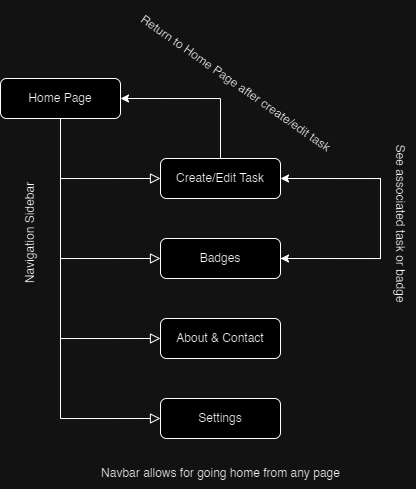

The diagram above was exported from draw.io. Its source (the exported page's mxGraphModel, read from the mxfile embedded in the PNG):
<mxGraphModel dx="546" dy="789" grid="1" gridSize="10" guides="1" tooltips="1" connect="1" arrows="1" fold="1" page="1" pageScale="1" pageWidth="827" pageHeight="1169" math="0" shadow="0">
  <root>
    <mxCell id="WIyWlLk6GJQsqaUBKTNV-0" />
    <mxCell id="WIyWlLk6GJQsqaUBKTNV-1" parent="WIyWlLk6GJQsqaUBKTNV-0" />
    <mxCell id="WIyWlLk6GJQsqaUBKTNV-2" value="" style="rounded=0;html=1;jettySize=auto;orthogonalLoop=1;fontSize=11;endArrow=block;endFill=0;endSize=8;strokeWidth=1;shadow=0;labelBackgroundColor=none;edgeStyle=orthogonalEdgeStyle;entryX=0;entryY=0.5;entryDx=0;entryDy=0;exitX=0.5;exitY=1;exitDx=0;exitDy=0;" parent="WIyWlLk6GJQsqaUBKTNV-1" source="WIyWlLk6GJQsqaUBKTNV-3" edge="1">
      <mxGeometry relative="1" as="geometry">
        <mxPoint x="200" y="130" as="sourcePoint" />
        <mxPoint x="300" y="340.0000000000001" as="targetPoint" />
        <Array as="points">
          <mxPoint x="200" y="340" />
        </Array>
      </mxGeometry>
    </mxCell>
    <mxCell id="WIyWlLk6GJQsqaUBKTNV-3" value="Home Page" style="rounded=1;whiteSpace=wrap;html=1;fontSize=12;glass=0;strokeWidth=1;shadow=0;" parent="WIyWlLk6GJQsqaUBKTNV-1" vertex="1">
      <mxGeometry x="140" y="80" width="120" height="40" as="geometry" />
    </mxCell>
    <mxCell id="WIyWlLk6GJQsqaUBKTNV-7" value="Create/Edit Task" style="rounded=1;whiteSpace=wrap;html=1;fontSize=12;glass=0;strokeWidth=1;shadow=0;" parent="WIyWlLk6GJQsqaUBKTNV-1" vertex="1">
      <mxGeometry x="300" y="160" width="120" height="40" as="geometry" />
    </mxCell>
    <mxCell id="WIyWlLk6GJQsqaUBKTNV-11" value="About &amp;amp; Contact" style="rounded=1;whiteSpace=wrap;html=1;fontSize=12;glass=0;strokeWidth=1;shadow=0;" parent="WIyWlLk6GJQsqaUBKTNV-1" vertex="1">
      <mxGeometry x="300" y="320" width="120" height="40" as="geometry" />
    </mxCell>
    <mxCell id="TgEinE2Y7OlqnwpHc9f--0" value="" style="edgeStyle=orthogonalEdgeStyle;rounded=0;orthogonalLoop=1;jettySize=auto;html=1;" edge="1" parent="WIyWlLk6GJQsqaUBKTNV-1">
      <mxGeometry relative="1" as="geometry">
        <mxPoint x="360" y="160" as="sourcePoint" />
        <mxPoint x="260" y="100" as="targetPoint" />
        <Array as="points">
          <mxPoint x="360" y="100" />
        </Array>
      </mxGeometry>
    </mxCell>
    <mxCell id="WIyWlLk6GJQsqaUBKTNV-12" value="Badges" style="rounded=1;whiteSpace=wrap;html=1;fontSize=12;glass=0;strokeWidth=1;shadow=0;" parent="WIyWlLk6GJQsqaUBKTNV-1" vertex="1">
      <mxGeometry x="300" y="240" width="120" height="40" as="geometry" />
    </mxCell>
    <mxCell id="o1pQZFgMr1Q1EkuXRMGz-0" value="" style="rounded=0;html=1;jettySize=auto;orthogonalLoop=1;fontSize=11;endArrow=block;endFill=0;endSize=8;strokeWidth=1;shadow=0;labelBackgroundColor=none;edgeStyle=orthogonalEdgeStyle;entryX=0;entryY=0.5;entryDx=0;entryDy=0;" parent="WIyWlLk6GJQsqaUBKTNV-1" edge="1">
      <mxGeometry relative="1" as="geometry">
        <mxPoint x="200" y="160" as="sourcePoint" />
        <mxPoint x="300" y="260.0000000000001" as="targetPoint" />
        <Array as="points">
          <mxPoint x="200" y="260" />
        </Array>
      </mxGeometry>
    </mxCell>
    <mxCell id="o1pQZFgMr1Q1EkuXRMGz-1" value="" style="rounded=0;html=1;jettySize=auto;orthogonalLoop=1;fontSize=11;endArrow=block;endFill=0;endSize=8;strokeWidth=1;shadow=0;labelBackgroundColor=none;edgeStyle=orthogonalEdgeStyle;" parent="WIyWlLk6GJQsqaUBKTNV-1" edge="1">
      <mxGeometry relative="1" as="geometry">
        <mxPoint x="200" y="140" as="sourcePoint" />
        <mxPoint x="300" y="180" as="targetPoint" />
        <Array as="points">
          <mxPoint x="200" y="180" />
        </Array>
      </mxGeometry>
    </mxCell>
    <mxCell id="o1pQZFgMr1Q1EkuXRMGz-6" value="Navigation Sidebar" style="text;html=1;align=center;verticalAlign=middle;resizable=0;points=[];autosize=1;strokeColor=none;fillColor=none;rotation=-90;" parent="WIyWlLk6GJQsqaUBKTNV-1" vertex="1">
      <mxGeometry x="110" y="220" width="120" height="30" as="geometry" />
    </mxCell>
    <mxCell id="TgEinE2Y7OlqnwpHc9f--1" value="Return to Home Page after create/edit task" style="text;html=1;align=center;verticalAlign=middle;resizable=0;points=[];autosize=1;strokeColor=none;fillColor=none;rotation=35;" vertex="1" parent="WIyWlLk6GJQsqaUBKTNV-1">
      <mxGeometry x="250" y="70" width="250" height="30" as="geometry" />
    </mxCell>
    <mxCell id="TgEinE2Y7OlqnwpHc9f--3" value="Settings" style="rounded=1;whiteSpace=wrap;html=1;fontSize=12;glass=0;strokeWidth=1;shadow=0;" vertex="1" parent="WIyWlLk6GJQsqaUBKTNV-1">
      <mxGeometry x="300" y="400" width="120" height="40" as="geometry" />
    </mxCell>
    <mxCell id="TgEinE2Y7OlqnwpHc9f--4" value="" style="rounded=0;html=1;jettySize=auto;orthogonalLoop=1;fontSize=11;endArrow=block;endFill=0;endSize=8;strokeWidth=1;shadow=0;labelBackgroundColor=none;edgeStyle=orthogonalEdgeStyle;entryX=0;entryY=0.5;entryDx=0;entryDy=0;exitX=0.5;exitY=1;exitDx=0;exitDy=0;" edge="1" parent="WIyWlLk6GJQsqaUBKTNV-1">
      <mxGeometry relative="1" as="geometry">
        <mxPoint x="200" y="200" as="sourcePoint" />
        <mxPoint x="300" y="420.0000000000001" as="targetPoint" />
        <Array as="points">
          <mxPoint x="200" y="420" />
        </Array>
      </mxGeometry>
    </mxCell>
    <mxCell id="TgEinE2Y7OlqnwpHc9f--5" value="" style="edgeStyle=orthogonalEdgeStyle;rounded=0;orthogonalLoop=1;jettySize=auto;html=1;exitX=1;exitY=0.5;exitDx=0;exitDy=0;" edge="1" parent="WIyWlLk6GJQsqaUBKTNV-1" source="WIyWlLk6GJQsqaUBKTNV-12">
      <mxGeometry relative="1" as="geometry">
        <mxPoint x="520" y="270" as="sourcePoint" />
        <mxPoint x="420" y="180" as="targetPoint" />
        <Array as="points">
          <mxPoint x="520" y="260" />
          <mxPoint x="520" y="180" />
        </Array>
      </mxGeometry>
    </mxCell>
    <mxCell id="TgEinE2Y7OlqnwpHc9f--6" value="See associated task or badge" style="text;html=1;align=center;verticalAlign=middle;resizable=0;points=[];autosize=1;strokeColor=none;fillColor=none;rotation=90;" vertex="1" parent="WIyWlLk6GJQsqaUBKTNV-1">
      <mxGeometry x="450" y="210" width="180" height="30" as="geometry" />
    </mxCell>
    <mxCell id="TgEinE2Y7OlqnwpHc9f--7" value="" style="edgeStyle=orthogonalEdgeStyle;rounded=0;orthogonalLoop=1;jettySize=auto;html=1;" edge="1" parent="WIyWlLk6GJQsqaUBKTNV-1">
      <mxGeometry relative="1" as="geometry">
        <mxPoint x="430" y="180" as="sourcePoint" />
        <mxPoint x="420" y="260" as="targetPoint" />
        <Array as="points">
          <mxPoint x="520" y="180" />
          <mxPoint x="520" y="260" />
        </Array>
      </mxGeometry>
    </mxCell>
    <mxCell id="TgEinE2Y7OlqnwpHc9f--8" value="Navbar allows for going home from any page" style="text;html=1;align=center;verticalAlign=middle;resizable=0;points=[];autosize=1;strokeColor=none;fillColor=none;rotation=0;" vertex="1" parent="WIyWlLk6GJQsqaUBKTNV-1">
      <mxGeometry x="230" y="460" width="260" height="30" as="geometry" />
    </mxCell>
  </root>
</mxGraphModel>